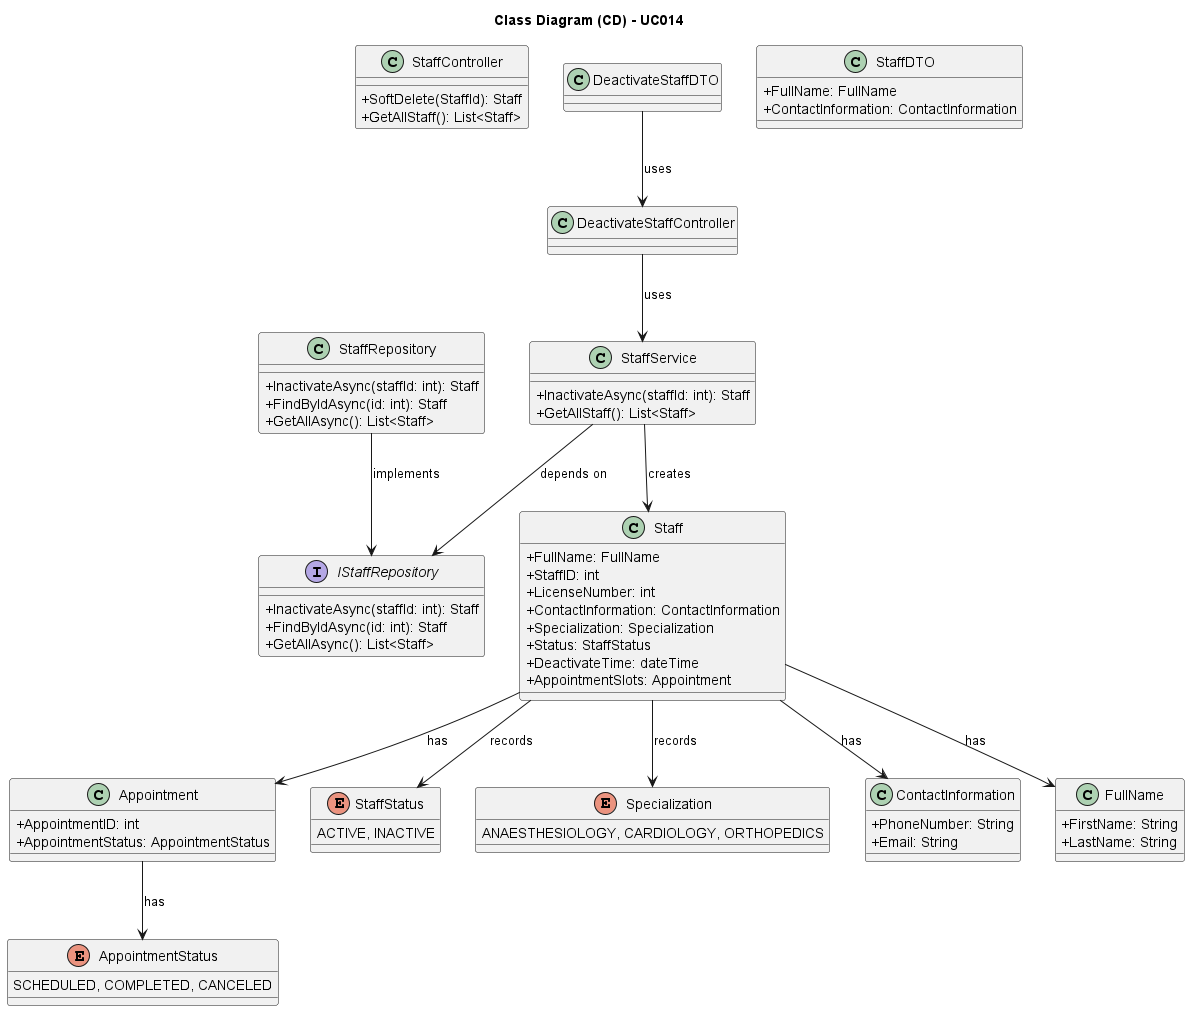

The diagram above was rendered by PlantUML. Its source (embedded in the PNG):
@startuml
skinparam packageStyle rectangle
skinparam shadowing false

skinparam classAttributeIconSize 0

title Class Diagram (CD) - UC014

class StaffController {
    + SoftDelete(StaffId): Staff
    + GetAllStaff(): List<Staff>
}

class StaffService {
    + InactivateAsync(staffId: int): Staff
    + GetAllStaff(): List<Staff>
}

class StaffDTO {
    + FullName: FullName
    + ContactInformation: ContactInformation
}

class Staff {
    + FullName: FullName
    + StaffID: int
    + LicenseNumber: int
    + ContactInformation: ContactInformation    
    + Specialization: Specialization
    + Status: StaffStatus
    + DeactivateTime: dateTime
    + AppointmentSlots: Appointment
}

class Appointment {
    + AppointmentID: int
    + AppointmentStatus: AppointmentStatus
}

enum AppointmentStatus{
    SCHEDULED, COMPLETED, CANCELED
}

enum StaffStatus {
    ACTIVE, INACTIVE
}

enum Specialization{
    ANAESTHESIOLOGY, CARDIOLOGY, ORTHOPEDICS
}

class ContactInformation{
    + PhoneNumber: String
    + Email: String
}

class FullName{
    + FirstName: String
    + LastName: String
}

interface IStaffRepository {
    + InactivateAsync(staffId: int): Staff
    + FindByIdAsync(id: int): Staff
    + GetAllAsync(): List<Staff>
}

class StaffRepository {
    + InactivateAsync(staffId: int): Staff
    + FindByIdAsync(id: int): Staff
    + GetAllAsync(): List<Staff>
}

DeactivateStaffDTO --> DeactivateStaffController : uses
DeactivateStaffController --> StaffService : uses
StaffService --> Staff : creates
StaffService --> IStaffRepository : depends on
StaffRepository --> IStaffRepository : implements
Staff --> ContactInformation : has
Staff --> FullName : has
Staff --> StaffStatus : records
Staff --> Specialization : records
Staff --> Appointment : has
Appointment --> AppointmentStatus : has

@enduml